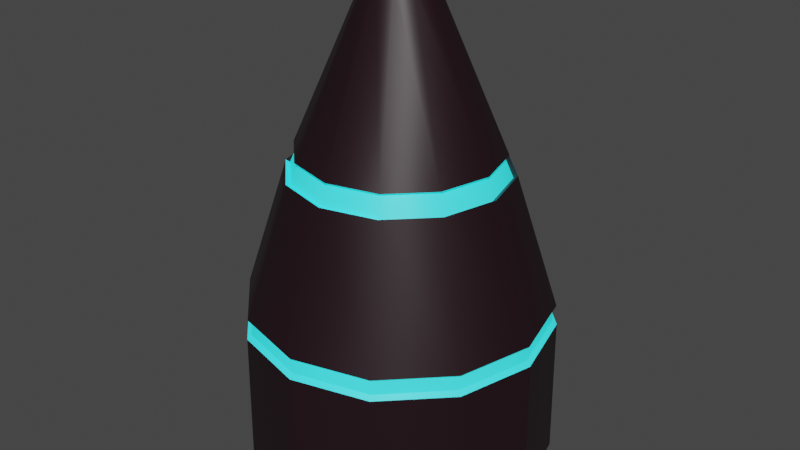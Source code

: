 # Source: obstracle.blend  (saved by Blender 3.3.6; exported with 4.5.12 LTS)
import bpy
from mathutils import Matrix  # noqa: F401  (used for matrix-valued properties, if any)

bpy.ops.wm.read_factory_settings(use_empty=True)
scene = bpy.context.scene
scene.name = 'Scene'

# ---- collections
col_collection = bpy.data.collections.new('Collection'); scene.collection.children.link(col_collection)

# ---- materials (node trees are filled in below, after node groups)
mat_blue = bpy.data.materials.new('blue')
mat_blue.use_transparent_shadow = False
mat_black = bpy.data.materials.new('black')
mat_black.use_transparent_shadow = False

# ---- node groups
ng_auto_smooth = bpy.data.node_groups.new('Auto Smooth', 'GeometryNodeTree')
_s = ng_auto_smooth.interface.new_socket(name='Geometry', in_out='OUTPUT', socket_type='NodeSocketGeometry')
_s = ng_auto_smooth.interface.new_socket(name='Geometry', in_out='INPUT', socket_type='NodeSocketGeometry')
_s = ng_auto_smooth.interface.new_socket(name='Angle', in_out='INPUT', socket_type='NodeSocketFloat')
_s.subtype = 'ANGLE'
_s.min_value = 0.0
_s.max_value = 3.142
ng_auto_smooth.is_modifier = True
_N = ng_auto_smooth.nodes; _L = ng_auto_smooth.links
n0 = _N.new('NodeGroupOutput'); n0.name = 'Group Output'; n0.location = (480, -100)
n1 = _N.new('NodeGroupInput'); n1.name = 'Group Input'; n1.location = (-420, -300)
n2 = _N.new('NodeGroupInput'); n2.name = 'Group Input.001'; n2.location = (-60, -100)
n3 = _N.new('GeometryNodeSetShadeSmooth'); n3.name = 'Set Shade Smooth'; n3.location = (120, -100)
n3.domain = 'EDGE'
n4 = _N.new('GeometryNodeSetShadeSmooth'); n4.name = 'Set Shade Smooth.001'; n4.location = (300, -100)
n5 = _N.new('GeometryNodeInputMeshEdgeAngle'); n5.name = 'Edge Angle'; n5.location = (-420, -220)
n6 = _N.new('GeometryNodeInputEdgeSmooth'); n6.name = 'Is Edge Smooth'; n6.location = (-60, -160)
n7 = _N.new('GeometryNodeInputShadeSmooth'); n7.name = 'Is Face Smooth'; n7.location = (-240, -340)
n8 = _N.new('FunctionNodeBooleanMath'); n8.name = 'Boolean Math'; n8.location = (-60, -220)
n9 = _N.new('FunctionNodeCompare'); n9.name = 'Compare'; n9.location = (-240, -180)
n9.operation = 'LESS_EQUAL'
_L.new(n5.outputs[0], n9.inputs[0])
_L.new(n4.outputs[0], n0.inputs[0])
_L.new(n1.outputs[1], n9.inputs[1])
_L.new(n9.outputs[0], n8.inputs[0])
_L.new(n7.outputs[0], n8.inputs[1])
_L.new(n2.outputs[0], n3.inputs[0])
_L.new(n6.outputs[0], n3.inputs[1])
_L.new(n3.outputs[0], n4.inputs[0])
_L.new(n8.outputs[0], n3.inputs[2])
n0.is_active_output = True

# ---- material node trees
mat_blue.use_nodes = True; mat_blue.node_tree.nodes.clear()
_N = mat_blue.node_tree.nodes; _L = mat_blue.node_tree.links
n0 = _N.new('ShaderNodeBsdfPrincipled'); n0.name = 'Principled BSDF'; n0.location = (10, 300)
n0.distribution = 'GGX'
n0.subsurface_method = 'RANDOM_WALK_SKIN'
n0.inputs[0].default_value = (0.06484, 0.6187, 0.8, 1.0)
n0.inputs[3].default_value = 1.45
n0.inputs[27].default_value = (0.004073, 0.6166, 0.5818, 1.0)
n0.inputs[28].default_value = 1.0
n1 = _N.new('ShaderNodeOutputMaterial'); n1.name = 'Material Output'; n1.location = (300, 300)
_L.new(n0.outputs[0], n1.inputs[0])
n1.is_active_output = True
mat_black.use_nodes = True; mat_black.node_tree.nodes.clear()
_N = mat_black.node_tree.nodes; _L = mat_black.node_tree.links
n0 = _N.new('ShaderNodeBsdfPrincipled'); n0.name = 'Principled BSDF'; n0.location = (10, 300)
n0.distribution = 'GGX'
n0.subsurface_method = 'RANDOM_WALK_SKIN'
n0.inputs[0].default_value = (0.01391, 0.003645, 0.007347, 1.0)
n0.inputs[3].default_value = 1.45
n0.inputs[27].default_value = (0.0, 0.0, 0.0, 1.0)
n0.inputs[28].default_value = 1.0
n1 = _N.new('ShaderNodeOutputMaterial'); n1.name = 'Material Output'; n1.location = (300, 300)
_L.new(n0.outputs[0], n1.inputs[0])
n1.is_active_output = True

# ---- world
world_world = bpy.data.worlds.new('World'); scene.world = world_world
world_world.use_nodes = True; world_world.node_tree.nodes.clear()
_N = world_world.node_tree.nodes; _L = world_world.node_tree.links
n0 = _N.new('ShaderNodeOutputWorld'); n0.name = 'World Output'; n0.location = (300, 300)
n1 = _N.new('ShaderNodeBackground'); n1.name = 'Background'; n1.location = (10, 300)
n1.inputs[0].default_value = (0.05088, 0.05088, 0.05088, 1.0)
_L.new(n1.outputs[0], n0.inputs[0])
n0.is_active_output = True
world_world.color = (0.05088, 0.05088, 0.05088)
world_world.use_sun_shadow = False
world_world.sun_shadow_jitter_overblur = 0.0

# ---- meshes
me_cylinder = bpy.data.meshes.new('Cylinder')
me_cylinder.from_pydata([(0.0, 0.6521, -1.0), (4.318e-09, 0.1306, 1.0), (0.3261, 0.5647, -1.0), (0.06531, 0.1131, 1.0), (0.5647, 0.3261, -1.0), (0.1131, 0.06531, 1.0), (0.6521, 0.0, -1.0), (0.1306, -4.318e-09, 1.0), (0.5647, -0.3261, -1.0), (0.1131, -0.06531, 1.0), (0.3261, -0.5647, -1.0), (0.06531, -0.1131, 1.0), (0.0, -0.6521, -1.0), (4.318e-09, -0.1306, 1.0), (-0.3261, -0.5647, -1.0), (-0.06531, -0.1131, 1.0), (-0.5647, -0.3261, -1.0), (-0.1131, -0.06531, 1.0), (-0.6521, 0.0, -1.0), (-0.1306, -4.318e-09, 1.0), (-0.5647, 0.3261, -1.0), (-0.1131, 0.06531, 1.0), (-0.3261, 0.5647, -1.0), (-0.06531, 0.1131, 1.0), (1.305e-09, 0.6442, -0.3956), (2.878e-09, 0.4205, 0.3331), (0.2103, 0.3642, 0.3331), (0.3221, 0.5579, -0.3956), (0.3642, 0.2103, 0.3331), (0.5579, 0.3221, -0.3956), (0.4205, -2.878e-09, 0.3331), (0.6442, -1.305e-09, -0.3956), (0.3642, -0.2103, 0.3331), (0.5579, -0.3221, -0.3956), (0.2103, -0.3642, 0.3331), (0.3221, -0.5579, -0.3956), (2.878e-09, -0.4205, 0.3331), (1.305e-09, -0.6442, -0.3956), (-0.2103, -0.3642, 0.3331), (-0.3221, -0.5579, -0.3956), (-0.3642, -0.2103, 0.3331), (-0.5579, -0.3221, -0.3956), (-0.4205, -2.878e-09, 0.3331), (-0.6442, -1.305e-09, -0.3956), (-0.3642, 0.2103, 0.3331), (-0.5579, 0.3221, -0.3956), (-0.2103, 0.3642, 0.3331), (-0.3221, 0.5579, -0.3956), (2.699e-09, 0.4565, 0.2502), (0.2283, 0.3954, 0.2502), (0.3954, 0.2283, 0.2502), (0.4565, -2.699e-09, 0.2502), (0.3954, -0.2283, 0.2502), (0.2283, -0.3954, 0.2502), (2.699e-09, -0.4565, 0.2502), (-0.2283, -0.3954, 0.2502), (-0.3954, -0.2283, 0.2502), (-0.4565, -2.699e-09, 0.2502), (-0.3954, 0.2283, 0.2502), (-0.2283, 0.3954, 0.2502), (0.3187, 0.552, -0.3084), (0.552, 0.3187, -0.3084), (0.6373, -1.493e-09, -0.3084), (0.552, -0.3187, -0.3084), (0.3187, -0.552, -0.3084), (1.493e-09, -0.6373, -0.3084), (-0.3187, -0.552, -0.3084), (-0.552, -0.3187, -0.3084), (-0.6373, -1.493e-09, -0.3084), (-0.552, 0.3187, -0.3084), (-0.3187, 0.552, -0.3084), (1.493e-09, 0.6373, -0.3084), (2.238e-09, 0.4394, 0.2407), (2.41e-09, 0.4048, 0.3204), (0.309, 0.5352, -0.294), (0.3132, 0.5425, -0.378), (0.5352, 0.309, -0.294), (0.5425, 0.3132, -0.378), (0.618, -1.536e-09, -0.294), (0.6264, -1.354e-09, -0.378), (0.5352, -0.309, -0.294), (0.5425, -0.3132, -0.378), (0.309, -0.5352, -0.294), (0.3132, -0.5425, -0.378), (1.108e-09, -0.618, -0.294), (9.391e-10, -0.6264, -0.378), (-0.309, -0.5352, -0.294), (-0.3132, -0.5425, -0.378), (-0.5352, -0.309, -0.294), (-0.5425, -0.3132, -0.378), (-0.618, -1.536e-09, -0.294), (-0.6264, -1.354e-09, -0.378), (-0.5352, 0.309, -0.294), (-0.5425, 0.3132, -0.378), (-0.309, 0.5352, -0.294), (-0.3132, 0.5425, -0.378), (9.391e-10, 0.6264, -0.378), (-0.2024, 0.3505, 0.3204), (-0.3505, 0.2024, 0.3204), (-0.4048, -2.863e-09, 0.3204), (-0.3505, -0.2024, 0.3204), (-0.2024, -0.3505, 0.3204), (2.41e-09, -0.4048, 0.3204), (0.2024, -0.3505, 0.3204), (0.3505, -0.2024, 0.3204), (0.4048, -2.863e-09, 0.3204), (0.3505, 0.2024, 0.3204), (0.2024, 0.3505, 0.3204), (0.2197, 0.3805, 0.2407), (0.3805, 0.2197, 0.2407), (0.4394, -2.691e-09, 0.2407), (0.3805, -0.2197, 0.2407), (0.2197, -0.3805, 0.2407), (2.238e-09, -0.4394, 0.2407), (-0.2197, -0.3805, 0.2407), (-0.3805, -0.2197, 0.2407), (-0.4394, -2.691e-09, 0.2407), (-0.3805, 0.2197, 0.2407), (-0.2197, 0.3805, 0.2407), (1.108e-09, 0.618, -0.294)], [], [(25, 1, 3, 26), (26, 3, 5, 28), (28, 5, 7, 30), (30, 7, 9, 32), (32, 9, 11, 34), (34, 11, 13, 36), (36, 13, 15, 38), (38, 15, 17, 40), (40, 17, 19, 42), (42, 19, 21, 44), (3, 1, 23, 21, 19, 17, 15, 13, 11, 9, 7, 5), (44, 21, 23, 46), (46, 23, 1, 25), (0, 2, 4, 6, 8, 10, 12, 14, 16, 18, 20, 22), (22, 47, 24, 0), (55, 54, 113, 114), (20, 45, 47, 22), (32, 34, 103, 104), (18, 43, 45, 20), (46, 25, 73, 97), (16, 41, 43, 18), (62, 63, 80, 78), (14, 39, 41, 16), (54, 53, 112, 113), (12, 37, 39, 14), (35, 33, 81, 83), (10, 35, 37, 12), (24, 47, 95, 96), (8, 33, 35, 10), (63, 64, 82, 80), (6, 31, 33, 8), (53, 52, 111, 112), (4, 29, 31, 6), (34, 36, 102, 103), (2, 27, 29, 4), (64, 65, 84, 82), (0, 24, 27, 2), (52, 51, 110, 111), (71, 48, 49, 60), (60, 49, 50, 61), (61, 50, 51, 62), (62, 51, 52, 63), (63, 52, 53, 64), (64, 53, 54, 65), (65, 54, 55, 66), (66, 55, 56, 67), (67, 56, 57, 68), (68, 57, 58, 69), (69, 58, 59, 70), (70, 59, 48, 71), (37, 35, 83, 85), (51, 50, 109, 110), (36, 38, 101, 102), (66, 67, 88, 86), (50, 49, 108, 109), (25, 26, 107, 73), (67, 68, 90, 88), (49, 48, 72, 108), (38, 40, 100, 101), (27, 24, 96, 75), (68, 69, 92, 90), (118, 97, 73, 72), (117, 98, 97, 118), (116, 99, 98, 117), (115, 100, 99, 116), (114, 101, 100, 115), (113, 102, 101, 114), (112, 103, 102, 113), (111, 104, 103, 112), (110, 105, 104, 111), (109, 106, 105, 110), (108, 107, 106, 109), (72, 73, 107, 108), (95, 94, 119, 96), (93, 92, 94, 95), (91, 90, 92, 93), (89, 88, 90, 91), (87, 86, 88, 89), (83, 82, 84, 85), (81, 80, 82, 83), (79, 78, 80, 81), (77, 76, 78, 79), (75, 74, 76, 77), (96, 119, 74, 75), (61, 62, 78, 76), (47, 45, 93, 95), (33, 31, 79, 81), (56, 55, 114, 115), (60, 61, 76, 74), (44, 46, 97, 98), (30, 32, 104, 105), (57, 56, 115, 116), (71, 60, 74, 119), (45, 43, 91, 93), (31, 29, 77, 79), (58, 57, 116, 117), (42, 44, 98, 99), (28, 30, 105, 106), (59, 58, 117, 118), (43, 41, 89, 91), (70, 71, 119, 94), (29, 27, 75, 77), (48, 59, 118, 72), (40, 42, 99, 100), (69, 70, 94, 92), (26, 28, 106, 107), (41, 39, 87, 89), (85, 84, 86, 87), (39, 37, 85, 87), (65, 66, 86, 84)])
me_cylinder.polygons.foreach_set('use_smooth', [True] * 110)
me_cylinder.polygons.foreach_set('material_index', [1, 1, 1, 1, 1, 1, 1, 1, 1, 1, 1, 1, 1, 1, 1, 0, 1, 0, 1, 0, 1, 1, 1, 0, 1, 0, 1, 0, 1, 1, 1, 1, 1, 0, 1, 0, 1, 1, 1, 1, 1, 1, 1, 1, 1, 1, 1, 1, 1, 1, 0, 1, 0, 0, 1, 0, 1, 1, 0, 0, 1, 0, 0, 0, 0, 0, 0, 0, 0, 0, 0, 0, 0, 0, 0, 0, 0, 0, 0, 0, 0, 0, 0, 0, 1, 0, 0, 0, 1, 0, 0, 1, 1, 0, 0, 1, 0, 0, 1, 0, 1, 0, 1, 0, 1, 0, 0, 0, 0, 0])
_uv = me_cylinder.uv_layers.new(name='UVMap')
_uv.uv.foreach_set('vector', [1.0, 0.8333, 1.0, 1.0, 0.9167, 1.0, 0.9167, 0.8333, 0.9167, 0.8333, 0.9167, 1.0, 0.8333, 1.0, 0.8333, 0.8333, 0.8333, 0.8333, 0.8333, 1.0, 0.75, 1.0, 0.75, 0.8333, 0.75, 0.8333, 0.75, 1.0, 0.6667, 1.0, 0.6667, 0.8333, 0.6667, 0.8333, 0.6667, 1.0, 0.5833, 1.0, 0.5833, 0.8333, 0.5833, 0.8333, 0.5833, 1.0, 0.5, 1.0, 0.5, 0.8333, 0.5, 0.8333, 0.5, 1.0, 0.4167, 1.0, 0.4167, 0.8333, 0.4167, 0.8333, 0.4167, 1.0, 0.3333, 1.0, 0.3333, 0.8333, 0.3333, 0.8333, 0.3333, 1.0, 0.25, 1.0, 0.25, 0.8333, 0.25, 0.8333, 0.25, 1.0, 0.1667, 1.0, 0.1667, 0.8333, 0.37, 0.4578, 0.25, 0.49, 0.13, 0.4578, 0.04215, 0.37, 0.01, 0.25, 0.04215, 0.13, 0.13, 0.04215, 0.25, 0.01, 0.37, 0.04215, 0.4578, 0.13, 0.49, 0.25, 0.4578, 0.37, 0.1667, 0.8333, 0.1667, 1.0, 0.08333, 1.0, 0.08333, 0.8333, 0.08333, 0.8333, 0.08333, 1.0, 7.451e-08, 1.0, -1.053e-05, 0.8333, 0.75, 0.49, 0.87, 0.4578, 0.9578, 0.37, 0.99, 0.25, 0.9578, 0.13, 0.87, 0.04215, 0.75, 0.01, 0.63, 0.04215, 0.5422, 0.13, 0.51, 0.25, 0.5422, 0.37, 0.63, 0.4578, 0.08333, 0.5, 0.08333, 0.6666, -5.501e-06, 0.6666, 7.451e-08, 0.5, 0.4167, 0.8126, 0.5, 0.8126, 0.5, 0.8126, 0.4167, 0.8126, 0.1667, 0.5, 0.1667, 0.6666, 0.08333, 0.6666, 0.08333, 0.5, 0.6667, 0.8333, 0.5833, 0.8333, 0.5833, 0.8333, 0.6667, 0.8333, 0.25, 0.5, 0.25, 0.6666, 0.1667, 0.6666, 0.1667, 0.5, 0.08333, 0.8333, -1.053e-05, 0.8333, -1.053e-05, 0.8333, 0.08333, 0.8333, 0.3333, 0.5, 0.3333, 0.6666, 0.25, 0.6666, 0.25, 0.5, 0.75, 0.6843, 0.6667, 0.6843, 0.6667, 0.6843, 0.75, 0.6843, 0.4167, 0.5, 0.4167, 0.6666, 0.3333, 0.6666, 0.3333, 0.5, 0.5, 0.8126, 0.5833, 0.8126, 0.5833, 0.8126, 0.5, 0.8126, 0.5, 0.5, 0.5, 0.6666, 0.4167, 0.6666, 0.4167, 0.5, 0.5833, 0.6666, 0.6667, 0.6666, 0.6667, 0.6666, 0.5833, 0.6666, 0.5833, 0.5, 0.5833, 0.6666, 0.5, 0.6666, 0.5, 0.5, -5.501e-06, 0.6666, 0.08333, 0.6666, 0.08333, 0.6666, -5.501e-06, 0.6666, 0.6667, 0.5, 0.6667, 0.6666, 0.5833, 0.6666, 0.5833, 0.5, 0.6667, 0.6843, 0.5833, 0.6843, 0.5833, 0.6843, 0.6667, 0.6843, 0.75, 0.5, 0.75, 0.6666, 0.6667, 0.6666, 0.6667, 0.5, 0.5833, 0.8126, 0.6667, 0.8126, 0.6667, 0.8126, 0.5833, 0.8126, 0.8333, 0.5, 0.8333, 0.6666, 0.75, 0.6666, 0.75, 0.5, 0.5833, 0.8333, 0.5, 0.8333, 0.5, 0.8333, 0.5833, 0.8333, 0.9167, 0.5, 0.9167, 0.6666, 0.8333, 0.6666, 0.8333, 0.5, 0.5833, 0.6843, 0.5, 0.6843, 0.5, 0.6843, 0.5833, 0.6843, 1.0, 0.5, 1.0, 0.6666, 0.9167, 0.6666, 0.9167, 0.5, 0.6667, 0.8126, 0.75, 0.8126, 0.75, 0.8126, 0.6667, 0.8126, 1.0, 0.6843, 1.0, 0.8126, 0.9167, 0.8126, 0.9167, 0.6843, 0.9167, 0.6843, 0.9167, 0.8126, 0.8333, 0.8126, 0.8333, 0.6843, 0.8333, 0.6843, 0.8333, 0.8126, 0.75, 0.8126, 0.75, 0.6843, 0.75, 0.6843, 0.75, 0.8126, 0.6667, 0.8126, 0.6667, 0.6843, 0.6667, 0.6843, 0.6667, 0.8126, 0.5833, 0.8126, 0.5833, 0.6843, 0.5833, 0.6843, 0.5833, 0.8126, 0.5, 0.8126, 0.5, 0.6843, 0.5, 0.6843, 0.5, 0.8126, 0.4167, 0.8126, 0.4167, 0.6843, 0.4167, 0.6843, 0.4167, 0.8126, 0.3333, 0.8126, 0.3333, 0.6843, 0.3333, 0.6843, 0.3333, 0.8126, 0.25, 0.8126, 0.25, 0.6843, 0.25, 0.6843, 0.25, 0.8126, 0.1667, 0.8126, 0.1667, 0.6843, 0.1667, 0.6843, 0.1667, 0.8126, 0.08333, 0.8126, 0.08333, 0.6843, 0.08333, 0.6843, 0.08333, 0.8126, -9.904e-06, 0.8126, -6.036e-06, 0.6843, 0.5, 0.6666, 0.5833, 0.6666, 0.5833, 0.6666, 0.5, 0.6666, 0.75, 0.8126, 0.8333, 0.8126, 0.8333, 0.8126, 0.75, 0.8126, 0.5, 0.8333, 0.4167, 0.8333, 0.4167, 0.8333, 0.5, 0.8333, 0.4167, 0.6843, 0.3333, 0.6843, 0.3333, 0.6843, 0.4167, 0.6843, 0.8333, 0.8126, 0.9167, 0.8126, 0.9167, 0.8126, 0.8333, 0.8126, 1.0, 0.8333, 0.9167, 0.8333, 0.9167, 0.8333, 1.0, 0.8333, 0.3333, 0.6843, 0.25, 0.6843, 0.25, 0.6843, 0.3333, 0.6843, 0.9167, 0.8126, 1.0, 0.8126, 1.0, 0.8126, 0.9167, 0.8126, 0.4167, 0.8333, 0.3333, 0.8333, 0.3333, 0.8333, 0.4167, 0.8333, 0.9167, 0.6666, 1.0, 0.6666, 1.0, 0.6666, 0.9167, 0.6666, 0.25, 0.6843, 0.1667, 0.6843, 0.1667, 0.6843, 0.25, 0.6843, 0.08333, 0.8126, 0.08333, 0.8333, -1.053e-05, 0.8333, -9.904e-06, 0.8126, 0.1667, 0.8126, 0.1667, 0.8333, 0.08333, 0.8333, 0.08333, 0.8126, 0.25, 0.8126, 0.25, 0.8333, 0.1667, 0.8333, 0.1667, 0.8126, 0.3333, 0.8126, 0.3333, 0.8333, 0.25, 0.8333, 0.25, 0.8126, 0.4167, 0.8126, 0.4167, 0.8333, 0.3333, 0.8333, 0.3333, 0.8126, 0.5, 0.8126, 0.5, 0.8333, 0.4167, 0.8333, 0.4167, 0.8126, 0.5833, 0.8126, 0.5833, 0.8333, 0.5, 0.8333, 0.5, 0.8126, 0.6667, 0.8126, 0.6667, 0.8333, 0.5833, 0.8333, 0.5833, 0.8126, 0.75, 0.8126, 0.75, 0.8333, 0.6667, 0.8333, 0.6667, 0.8126, 0.8333, 0.8126, 0.8333, 0.8333, 0.75, 0.8333, 0.75, 0.8126, 0.9167, 0.8126, 0.9167, 0.8333, 0.8333, 0.8333, 0.8333, 0.8126, 1.0, 0.8126, 1.0, 0.8333, 0.9167, 0.8333, 0.9167, 0.8126, 0.08333, 0.6666, 0.08333, 0.6843, -6.036e-06, 0.6843, -5.501e-06, 0.6666, 0.1667, 0.6666, 0.1667, 0.6843, 0.08333, 0.6843, 0.08333, 0.6666, 0.25, 0.6666, 0.25, 0.6843, 0.1667, 0.6843, 0.1667, 0.6666, 0.3333, 0.6666, 0.3333, 0.6843, 0.25, 0.6843, 0.25, 0.6666, 0.4167, 0.6666, 0.4167, 0.6843, 0.3333, 0.6843, 0.3333, 0.6666, 0.5833, 0.6666, 0.5833, 0.6843, 0.5, 0.6843, 0.5, 0.6666, 0.6667, 0.6666, 0.6667, 0.6843, 0.5833, 0.6843, 0.5833, 0.6666, 0.75, 0.6666, 0.75, 0.6843, 0.6667, 0.6843, 0.6667, 0.6666, 0.8333, 0.6666, 0.8333, 0.6843, 0.75, 0.6843, 0.75, 0.6666, 0.9167, 0.6666, 0.9167, 0.6843, 0.8333, 0.6843, 0.8333, 0.6666, 1.0, 0.6666, 1.0, 0.6843, 0.9167, 0.6843, 0.9167, 0.6666, 0.8333, 0.6843, 0.75, 0.6843, 0.75, 0.6843, 0.8333, 0.6843, 0.08333, 0.6666, 0.1667, 0.6666, 0.1667, 0.6666, 0.08333, 0.6666, 0.6667, 0.6666, 0.75, 0.6666, 0.75, 0.6666, 0.6667, 0.6666, 0.3333, 0.8126, 0.4167, 0.8126, 0.4167, 0.8126, 0.3333, 0.8126, 0.9167, 0.6843, 0.8333, 0.6843, 0.8333, 0.6843, 0.9167, 0.6843, 0.1667, 0.8333, 0.08333, 0.8333, 0.08333, 0.8333, 0.1667, 0.8333, 0.75, 0.8333, 0.6667, 0.8333, 0.6667, 0.8333, 0.75, 0.8333, 0.25, 0.8126, 0.3333, 0.8126, 0.3333, 0.8126, 0.25, 0.8126, 1.0, 0.6843, 0.9167, 0.6843, 0.9167, 0.6843, 1.0, 0.6843, 0.1667, 0.6666, 0.25, 0.6666, 0.25, 0.6666, 0.1667, 0.6666, 0.75, 0.6666, 0.8333, 0.6666, 0.8333, 0.6666, 0.75, 0.6666, 0.1667, 0.8126, 0.25, 0.8126, 0.25, 0.8126, 0.1667, 0.8126, 0.25, 0.8333, 0.1667, 0.8333, 0.1667, 0.8333, 0.25, 0.8333, 0.8333, 0.8333, 0.75, 0.8333, 0.75, 0.8333, 0.8333, 0.8333, 0.08333, 0.8126, 0.1667, 0.8126, 0.1667, 0.8126, 0.08333, 0.8126, 0.25, 0.6666, 0.3333, 0.6666, 0.3333, 0.6666, 0.25, 0.6666, 0.08333, 0.6843, -6.036e-06, 0.6843, -6.036e-06, 0.6843, 0.08333, 0.6843, 0.8333, 0.6666, 0.9167, 0.6666, 0.9167, 0.6666, 0.8333, 0.6666, -9.904e-06, 0.8126, 0.08333, 0.8126, 0.08333, 0.8126, -9.904e-06, 0.8126, 0.3333, 0.8333, 0.25, 0.8333, 0.25, 0.8333, 0.3333, 0.8333, 0.1667, 0.6843, 0.08333, 0.6843, 0.08333, 0.6843, 0.1667, 0.6843, 0.9167, 0.8333, 0.8333, 0.8333, 0.8333, 0.8333, 0.9167, 0.8333, 0.3333, 0.6666, 0.4167, 0.6666, 0.4167, 0.6666, 0.3333, 0.6666, 0.5, 0.6666, 0.5, 0.6843, 0.4167, 0.6843, 0.4167, 0.6666, 0.4167, 0.6666, 0.5, 0.6666, 0.5, 0.6666, 0.4167, 0.6666, 0.5, 0.6843, 0.4167, 0.6843, 0.4167, 0.6843, 0.5, 0.6843])
me_cylinder.materials.append(mat_blue)
me_cylinder.materials.append(mat_black)
me_cylinder.update()

# ---- objects
ob_blue = bpy.data.objects.new('blue', me_cylinder)

# ---- transforms, parenting, visibility, modifiers, constraints
ob_blue.location = (0.0, 0.0, 0.0)
_m = ob_blue.modifiers.new('Auto Smooth', 'NODES')
_m.node_group = ng_auto_smooth
_gi = [s.identifier for s in ng_auto_smooth.interface.items_tree if s.item_type == 'SOCKET' and s.in_out == 'INPUT']
_m[_gi[1]] = 0.5236  # Angle

# ---- collection membership
col_collection.objects.link(ob_blue)

# ---- scene / render settings (as saved in the file)
scene.frame_start = 1; scene.frame_end = 250; scene.frame_set(22)
scene.render.engine = 'BLENDER_EEVEE_NEXT'
scene.cycles.sampling_pattern = 'TABULATED_SOBOL'
scene.cycles.use_light_tree = False
scene.view_settings.view_transform = 'Filmic'
bpy.context.view_layer.update()

# ---- added for rendering (the .blend has no active camera and no usable light): camera, sun
cam_auto = bpy.data.cameras.new('AutoCamera')
cam_auto.lens = 50.0
cam_auto.sensor_width = 36.0
cam_auto.clip_end = 1000.0
ob_auto_camera = bpy.data.objects.new('AutoCamera', cam_auto)
scene.collection.objects.link(ob_auto_camera)
ob_auto_camera.location = (2.51723, -3.02068, 2.01378)
ob_auto_camera.rotation_euler = (1.09748, -7.21219e-08, 0.694738)
scene.camera = ob_auto_camera
light_auto_sun = bpy.data.lights.new('AutoSun', 'SUN')
light_auto_sun.energy = 3.0
light_auto_sun.angle = 0.0523599
ob_auto_sun = bpy.data.objects.new('AutoSun', light_auto_sun)
scene.collection.objects.link(ob_auto_sun)
ob_auto_sun.rotation_euler = (0.872665, 0.174533, 0.523599)
bpy.context.view_layer.update()
